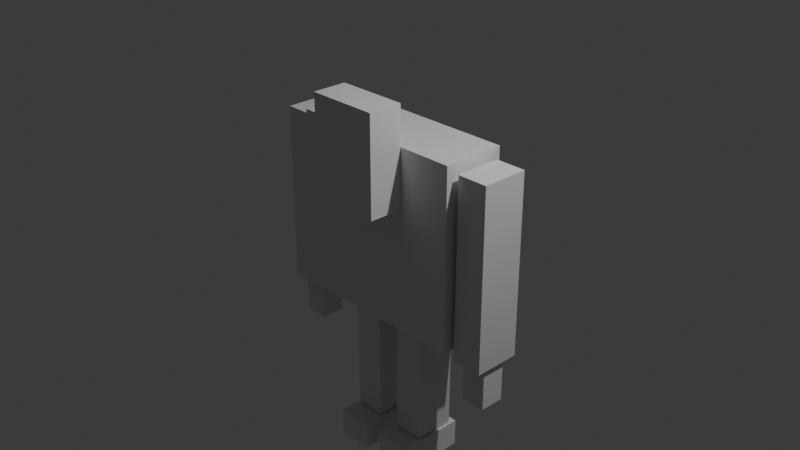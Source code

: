 # Source: Monster_Scene.blend  (saved by Blender 5.0.119; exported with 4.5.12 LTS)
import bpy
from mathutils import Matrix  # noqa: F401  (used for matrix-valued properties, if any)

bpy.ops.wm.read_factory_settings(use_empty=True)
scene = bpy.context.scene
scene.name = 'Scene'

# ---- collections
col_collection = bpy.data.collections.new('Collection'); scene.collection.children.link(col_collection)

# ---- materials (node trees are filled in below, after node groups)
mat_material = bpy.data.materials.new('Material')
mat_material.alpha_threshold = 0.0
mat_material.use_backface_culling_lightprobe_volume = False
mat_material.roughness = 0.5
mat_material.line_color = (0.0, 0.0, 0.0, 1.0)

# ---- material node trees
mat_material.use_nodes = True; mat_material.node_tree.nodes.clear()
_N = mat_material.node_tree.nodes; _L = mat_material.node_tree.links
n0 = _N.new('ShaderNodeOutputMaterial'); n0.name = 'Material Output'; n0.location = (200, 100)
n1 = _N.new('ShaderNodeBsdfPrincipled'); n1.name = 'Principled BSDF'; n1.location = (-200, 100)
_L.new(n1.outputs[0], n0.inputs[0])
n0.is_active_output = True

# ---- world
world_world = bpy.data.worlds.new('World'); scene.world = world_world
world_world.use_nodes = True; world_world.node_tree.nodes.clear()
_N = world_world.node_tree.nodes; _L = world_world.node_tree.links
n0 = _N.new('ShaderNodeOutputWorld'); n0.name = 'World Output'; n0.location = (200, 100)
n1 = _N.new('ShaderNodeBackground'); n1.name = 'Background'; n1.location = (-200, 100)
n1.inputs[0].default_value = (0.05088, 0.05088, 0.05088, 1.0)
_L.new(n1.outputs[0], n0.inputs[0])
n0.is_active_output = True
world_world.color = (0.05088, 0.05088, 0.05088)
world_world.sun_shadow_jitter_overblur = 0.0

# ---- cameras
cam_camera = bpy.data.cameras.new('Camera')
cam_camera.clip_end = 100.0
cam_camera.ortho_scale = 7.314

# ---- lights
light_light = bpy.data.lights.new('Light', 'POINT')
light_light.energy = 1000.0
light_light.shadow_soft_size = 0.1

# ---- meshes
me_cube = bpy.data.meshes.new('Cube')
me_cube.from_pydata([(1.0, 1.0, 1.0), (1.0, 1.0, -1.0), (1.0, -1.0, 1.0), (1.0, -1.0, -1.0), (-1.0, 1.0, 1.0), (-1.0, 1.0, -1.0), (-1.0, -1.0, 1.0), (-1.0, -1.0, -1.0)], [], [(0, 4, 6, 2), (3, 2, 6, 7), (7, 6, 4, 5), (5, 1, 3, 7), (1, 0, 2, 3), (5, 4, 0, 1)])
_uv = me_cube.uv_layers.new(name='UVMap')
_uv.uv.foreach_set('vector', [0.625, 0.5, 0.875, 0.5, 0.875, 0.75, 0.625, 0.75, 0.375, 0.75, 0.625, 0.75, 0.625, 1.0, 0.375, 1.0, 0.375, 0.0, 0.625, 0.0, 0.625, 0.25, 0.375, 0.25, 0.125, 0.5, 0.375, 0.5, 0.375, 0.75, 0.125, 0.75, 0.375, 0.5, 0.625, 0.5, 0.625, 0.75, 0.375, 0.75, 0.375, 0.25, 0.625, 0.25, 0.625, 0.5, 0.375, 0.5])
me_cube.materials.append(mat_material)
me_cube.use_mirror_vertex_groups = False
me_cube.update()
me_cube_001 = bpy.data.meshes.new('Cube.001')
me_cube_001.from_pydata([(1.0, 1.0, 1.0), (1.0, 1.0, -1.0), (1.0, -1.0, 1.0), (1.0, -1.0, -1.0), (-1.0, 1.0, 1.0), (-1.0, 1.0, -1.0), (-1.0, -1.0, 1.0), (-1.0, -1.0, -1.0)], [], [(0, 4, 6, 2), (3, 2, 6, 7), (7, 6, 4, 5), (5, 1, 3, 7), (1, 0, 2, 3), (5, 4, 0, 1)])
_uv = me_cube_001.uv_layers.new(name='UVMap')
_uv.uv.foreach_set('vector', [0.625, 0.5, 0.875, 0.5, 0.875, 0.75, 0.625, 0.75, 0.375, 0.75, 0.625, 0.75, 0.625, 1.0, 0.375, 1.0, 0.375, 0.0, 0.625, 0.0, 0.625, 0.25, 0.375, 0.25, 0.125, 0.5, 0.375, 0.5, 0.375, 0.75, 0.125, 0.75, 0.375, 0.5, 0.625, 0.5, 0.625, 0.75, 0.375, 0.75, 0.375, 0.25, 0.625, 0.25, 0.625, 0.5, 0.375, 0.5])
me_cube_001.materials.append(mat_material)
me_cube_001.use_mirror_vertex_groups = False
me_cube_001.update()
me_cube_002 = bpy.data.meshes.new('Cube.002')
me_cube_002.from_pydata([(1.0, 1.0, 1.0), (1.0, 1.0, -1.0), (1.0, -1.0, 1.0), (1.0, -1.0, -1.0), (-1.0, 1.0, 1.0), (-1.0, 1.0, -1.0), (-1.0, -1.0, 1.0), (-1.0, -1.0, -1.0)], [], [(0, 4, 6, 2), (3, 2, 6, 7), (7, 6, 4, 5), (5, 1, 3, 7), (1, 0, 2, 3), (5, 4, 0, 1)])
_uv = me_cube_002.uv_layers.new(name='UVMap')
_uv.uv.foreach_set('vector', [0.625, 0.5, 0.875, 0.5, 0.875, 0.75, 0.625, 0.75, 0.375, 0.75, 0.625, 0.75, 0.625, 1.0, 0.375, 1.0, 0.375, 0.0, 0.625, 0.0, 0.625, 0.25, 0.375, 0.25, 0.125, 0.5, 0.375, 0.5, 0.375, 0.75, 0.125, 0.75, 0.375, 0.5, 0.625, 0.5, 0.625, 0.75, 0.375, 0.75, 0.375, 0.25, 0.625, 0.25, 0.625, 0.5, 0.375, 0.5])
me_cube_002.materials.append(mat_material)
me_cube_002.use_mirror_vertex_groups = False
me_cube_002.update()
me_cube_003 = bpy.data.meshes.new('Cube.003')
me_cube_003.from_pydata([(-1.0, -1.0, -1.0), (-1.0, -1.0, 1.0), (-1.0, 1.0, -1.0), (-1.0, 1.0, 1.0), (1.0, -1.0, -1.0), (1.0, -1.0, 1.0), (1.0, 1.0, -1.0), (1.0, 1.0, 1.0)], [], [(0, 1, 3, 2), (2, 3, 7, 6), (6, 7, 5, 4), (4, 5, 1, 0), (2, 6, 4, 0), (7, 3, 1, 5)])
_uv = me_cube_003.uv_layers.new(name='UVMap')
_uv.uv.foreach_set('vector', [0.375, 0.0, 0.625, 0.0, 0.625, 0.25, 0.375, 0.25, 0.375, 0.25, 0.625, 0.25, 0.625, 0.5, 0.375, 0.5, 0.375, 0.5, 0.625, 0.5, 0.625, 0.75, 0.375, 0.75, 0.375, 0.75, 0.625, 0.75, 0.625, 1.0, 0.375, 1.0, 0.125, 0.5, 0.375, 0.5, 0.375, 0.75, 0.125, 0.75, 0.625, 0.5, 0.875, 0.5, 0.875, 0.75, 0.625, 0.75])
me_cube_003.update()
me_cube_004 = bpy.data.meshes.new('Cube.004')
me_cube_004.from_pydata([(1.0, 1.0, 1.0), (1.0, 1.0, -1.0), (1.0, -1.0, 1.0), (1.0, -1.0, -1.0), (-1.0, 1.0, 1.0), (-1.0, 1.0, -1.0), (-1.0, -1.0, 1.0), (-1.0, -1.0, -1.0)], [], [(0, 4, 6, 2), (3, 2, 6, 7), (7, 6, 4, 5), (5, 1, 3, 7), (1, 0, 2, 3), (5, 4, 0, 1)])
_uv = me_cube_004.uv_layers.new(name='UVMap')
_uv.uv.foreach_set('vector', [0.625, 0.5, 0.875, 0.5, 0.875, 0.75, 0.625, 0.75, 0.375, 0.75, 0.625, 0.75, 0.625, 1.0, 0.375, 1.0, 0.375, 0.0, 0.625, 0.0, 0.625, 0.25, 0.375, 0.25, 0.125, 0.5, 0.375, 0.5, 0.375, 0.75, 0.125, 0.75, 0.375, 0.5, 0.625, 0.5, 0.625, 0.75, 0.375, 0.75, 0.375, 0.25, 0.625, 0.25, 0.625, 0.5, 0.375, 0.5])
me_cube_004.materials.append(mat_material)
me_cube_004.use_mirror_vertex_groups = False
me_cube_004.update()
me_cube_005 = bpy.data.meshes.new('Cube.005')
me_cube_005.from_pydata([(-1.0, -1.0, -1.0), (-1.0, -1.0, 1.0), (-1.0, 1.0, -1.0), (-1.0, 1.0, 1.0), (1.0, -1.0, -1.0), (1.0, -1.0, 1.0), (1.0, 1.0, -1.0), (1.0, 1.0, 1.0)], [], [(0, 1, 3, 2), (2, 3, 7, 6), (6, 7, 5, 4), (4, 5, 1, 0), (2, 6, 4, 0), (7, 3, 1, 5)])
_uv = me_cube_005.uv_layers.new(name='UVMap')
_uv.uv.foreach_set('vector', [0.375, 0.0, 0.625, 0.0, 0.625, 0.25, 0.375, 0.25, 0.375, 0.25, 0.625, 0.25, 0.625, 0.5, 0.375, 0.5, 0.375, 0.5, 0.625, 0.5, 0.625, 0.75, 0.375, 0.75, 0.375, 0.75, 0.625, 0.75, 0.625, 1.0, 0.375, 1.0, 0.125, 0.5, 0.375, 0.5, 0.375, 0.75, 0.125, 0.75, 0.625, 0.5, 0.875, 0.5, 0.875, 0.75, 0.625, 0.75])
me_cube_005.update()

# ---- objects
ob_body = bpy.data.objects.new('body', me_cube)
ob_light = bpy.data.objects.new('Light', light_light)
ob_camera = bpy.data.objects.new('Camera', cam_camera)
ob_head = bpy.data.objects.new('head', me_cube_001)
ob_arm = bpy.data.objects.new('arm', me_cube_002)
ob_hand = bpy.data.objects.new('hand', me_cube_003)
ob_leg = bpy.data.objects.new('leg', me_cube_004)
ob_foot = bpy.data.objects.new('foot', me_cube_005)

# ---- transforms, parenting, visibility, modifiers, constraints
ob_body.location = (0.0, 0.0, 0.0)
ob_body.scale = (1.0, 0.3495, 1.0)
ob_body.lock_rotations_4d = False
ob_body.empty_display_type = 'ARROWS'
ob_body.lineart.crease_threshold = 0.0
ob_light.location = (4.076, 1.005, 5.904)
ob_light.rotation_euler = (0.6503, 0.05522, 1.866)
ob_light.lock_rotations_4d = False
ob_light.empty_display_type = 'ARROWS'
ob_light.color = (0.0, 0.0, 0.0, 0.0)
ob_light.lineart.crease_threshold = 0.0
ob_camera.location = (7.359, -6.926, 4.958)
ob_camera.rotation_euler = (1.109, 0.0, 0.8149)
ob_camera.lock_rotations_4d = False
ob_camera.empty_display_type = 'ARROWS'
ob_camera.color = (0.0, 0.0, 0.0, 0.0)
ob_camera.display_type = 'WIRE'
ob_camera.lineart.crease_threshold = 0.0
ob_head.location = (0.0, -0.5394, 0.8938)
ob_head.scale = (0.3921, 0.1885, 0.5393)
ob_head.lock_rotations_4d = False
ob_head.empty_display_type = 'ARROWS'
ob_head.lineart.crease_threshold = 0.0
ob_arm.location = (1.222, 0.0, -0.09774)
ob_arm.scale = (0.1689, 0.2576, 1.0)
ob_arm.lock_rotations_4d = False
ob_arm.empty_display_type = 'ARROWS'
ob_arm.lineart.crease_threshold = 0.0
_m = ob_arm.modifiers.new('Mirror', 'MIRROR')
_m.mirror_object = ob_body
ob_hand.location = (1.219, -0.008559, -1.353)
ob_hand.scale = (0.1351, 0.1351, 0.2217)
_m = ob_hand.modifiers.new('Mirror', 'MIRROR')
_m.mirror_object = ob_body
ob_leg.location = (0.3046, 0.0717, -1.718)
ob_leg.scale = (0.1689, 0.2313, 0.6893)
ob_leg.lock_rotations_4d = False
ob_leg.empty_display_type = 'ARROWS'
ob_leg.lineart.crease_threshold = 0.0
_m = ob_leg.modifiers.new('Mirror', 'MIRROR')
_m.mirror_object = ob_body
ob_foot.location = (0.3013, -0.005087, -2.578)
ob_foot.scale = (0.2005, 0.3824, 0.1543)
_m = ob_foot.modifiers.new('Mirror', 'MIRROR')
_m.mirror_object = ob_body

# ---- collection membership
col_collection.objects.link(ob_body)
col_collection.objects.link(ob_light)
col_collection.objects.link(ob_camera)
col_collection.objects.link(ob_head)
col_collection.objects.link(ob_arm)
col_collection.objects.link(ob_hand)
col_collection.objects.link(ob_leg)
col_collection.objects.link(ob_foot)

# ---- scene / render settings (as saved in the file)
scene.camera = ob_camera
scene.frame_start = 1; scene.frame_end = 250; scene.frame_set(1)
scene.render.engine = 'BLENDER_EEVEE_NEXT'
scene.render.bake_bias = 0.0
scene.render.bake_samples = 0
scene.cycles.sampling_pattern = 'TABULATED_SOBOL'
scene.eevee.use_volume_custom_range = False
bpy.context.view_layer.update()
